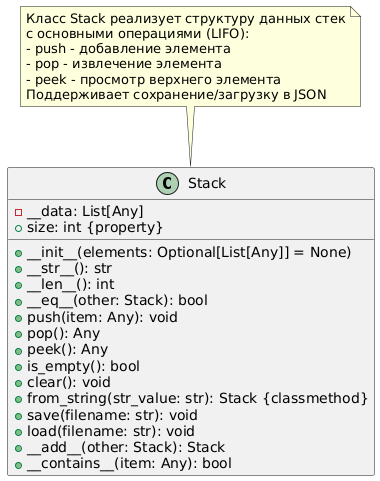

The diagram above was rendered by PlantUML. Its source (embedded in the PNG):
@startuml
class Stack {
  - __data: List[Any]
  + __init__(elements: Optional[List[Any]] = None)
  + __str__(): str
  + __len__(): int
  + __eq__(other: Stack): bool
  + push(item: Any): void
  + pop(): Any
  + peek(): Any
  + is_empty(): bool
  + clear(): void
  + size: int {property}
  + from_string(str_value: str): Stack {classmethod}
  + save(filename: str): void
  + load(filename: str): void
  + __add__(other: Stack): Stack
  + __contains__(item: Any): bool
}

note top of Stack
  Класс Stack реализует структуру данных стек
  с основными операциями (LIFO):
  - push - добавление элемента
  - pop - извлечение элемента
  - peek - просмотр верхнего элемента
  Поддерживает сохранение/загрузку в JSON
end note
@enduml